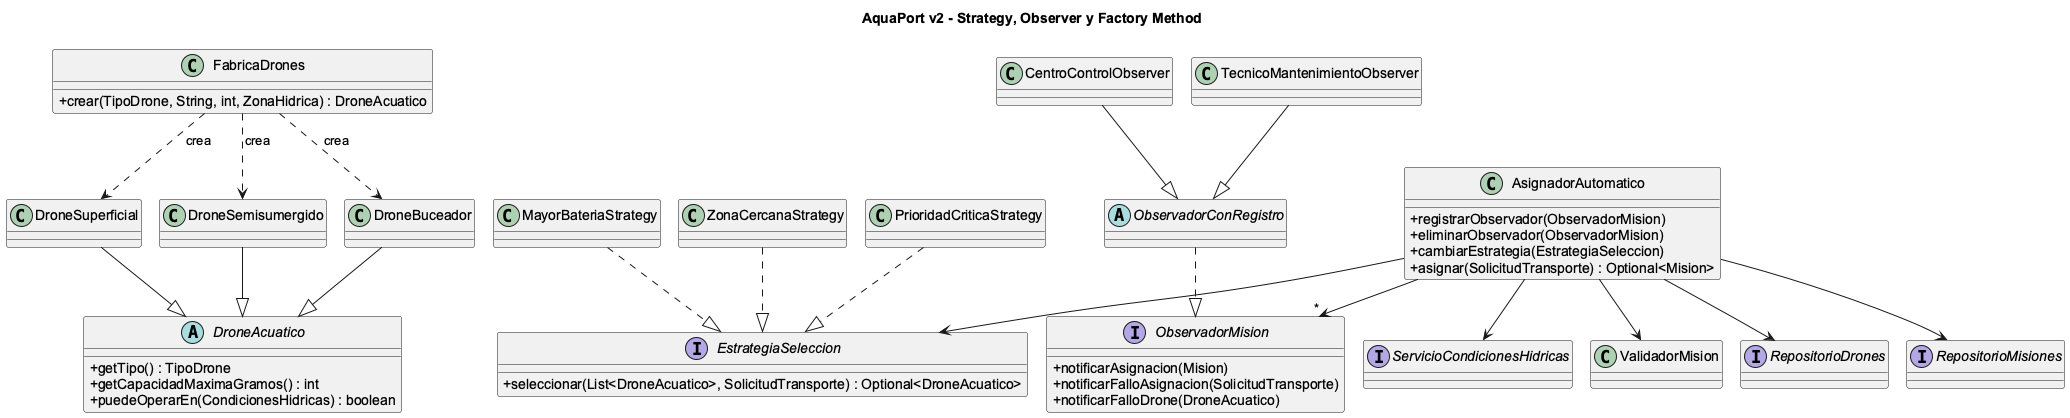

The diagram above was rendered by PlantUML. Its source (embedded in the PNG):
@startuml diagrama-clases-prinplup
!pragma layout smetana
skinparam classAttributeIconSize 0
skinparam shadowing false
skinparam defaultFontName Arial
title AquaPort v2 - Strategy, Observer y Factory Method

abstract class DroneAcuatico {
  + getTipo() : TipoDrone
  + getCapacidadMaximaGramos() : int
  + puedeOperarEn(CondicionesHidricas) : boolean
}
class DroneSuperficial
class DroneSemisumergido
class DroneBuceador
DroneSuperficial --|> DroneAcuatico
DroneSemisumergido --|> DroneAcuatico
DroneBuceador --|> DroneAcuatico

class FabricaDrones {
  + crear(TipoDrone, String, int, ZonaHidrica) : DroneAcuatico
}
FabricaDrones ..> DroneSuperficial : crea
FabricaDrones ..> DroneSemisumergido : crea
FabricaDrones ..> DroneBuceador : crea

interface EstrategiaSeleccion {
  + seleccionar(List<DroneAcuatico>, SolicitudTransporte) : Optional<DroneAcuatico>
}
class MayorBateriaStrategy
class ZonaCercanaStrategy
class PrioridadCriticaStrategy
MayorBateriaStrategy ..|> EstrategiaSeleccion
ZonaCercanaStrategy ..|> EstrategiaSeleccion
PrioridadCriticaStrategy ..|> EstrategiaSeleccion

interface ObservadorMision {
  + notificarAsignacion(Mision)
  + notificarFalloAsignacion(SolicitudTransporte)
  + notificarFalloDrone(DroneAcuatico)
}
abstract class ObservadorConRegistro
class CentroControlObserver
class TecnicoMantenimientoObserver
ObservadorConRegistro ..|> ObservadorMision
CentroControlObserver --|> ObservadorConRegistro
TecnicoMantenimientoObserver --|> ObservadorConRegistro

interface RepositorioDrones
interface RepositorioMisiones
interface ServicioCondicionesHidricas

class AsignadorAutomatico {
  + registrarObservador(ObservadorMision)
  + eliminarObservador(ObservadorMision)
  + cambiarEstrategia(EstrategiaSeleccion)
  + asignar(SolicitudTransporte) : Optional<Mision>
}
AsignadorAutomatico --> EstrategiaSeleccion
AsignadorAutomatico --> "*" ObservadorMision
AsignadorAutomatico --> RepositorioDrones
AsignadorAutomatico --> RepositorioMisiones
AsignadorAutomatico --> ServicioCondicionesHidricas
AsignadorAutomatico --> ValidadorMision
@enduml